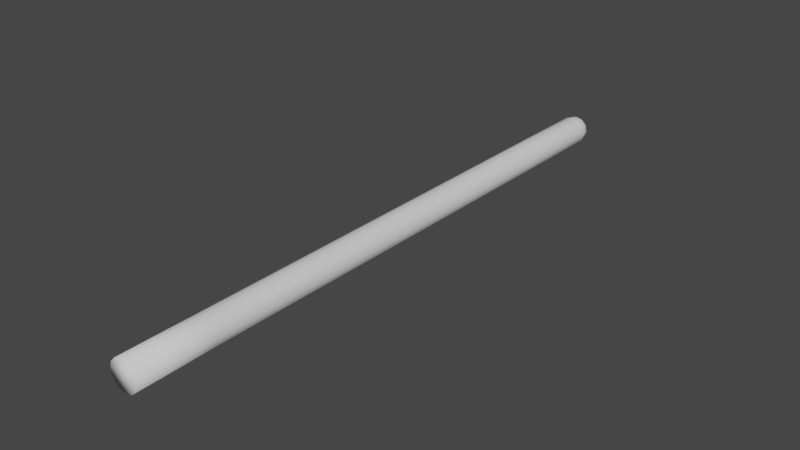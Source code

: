 # Source: tube.blend  (saved by Blender 3.1.7; exported with 4.5.12 LTS)
import bpy
from mathutils import Matrix  # noqa: F401  (used for matrix-valued properties, if any)

bpy.ops.wm.read_factory_settings(use_empty=True)
scene = bpy.context.scene
scene.name = 'Scene'

# ---- collections
col_collection = bpy.data.collections.new('Collection'); scene.collection.children.link(col_collection)

# ---- world
world_world = bpy.data.worlds.new('World'); scene.world = world_world
world_world.use_nodes = True; world_world.node_tree.nodes.clear()
_N = world_world.node_tree.nodes; _L = world_world.node_tree.links
n0 = _N.new('ShaderNodeOutputWorld'); n0.name = 'World Output'; n0.location = (300, 300)
n1 = _N.new('ShaderNodeBackground'); n1.name = 'Background'; n1.location = (10, 300)
n1.inputs[0].default_value = (0.05088, 0.05088, 0.05088, 1.0)
_L.new(n1.outputs[0], n0.inputs[0])
n0.is_active_output = True
world_world.color = (0.05088, 0.05088, 0.05088)
world_world.use_sun_shadow = False
world_world.sun_shadow_jitter_overblur = 0.0

# ---- meshes
me_cylinder = bpy.data.meshes.new('Cylinder')
me_cylinder.from_pydata([(0.0, 39.69, 1.0), (0.0, -0.03988, 1.0), (0.5, 39.69, 0.866), (0.5, -0.03988, 0.866), (0.866, 39.69, 0.5), (0.866, -0.03988, 0.5), (1.0, 39.69, 8.246e-07), (1.0, -0.03988, -9.12e-07), (0.866, 39.69, -0.5), (0.866, -0.03988, -0.5), (0.5, 39.69, -0.866), (0.5, -0.03988, -0.866), (-8.742e-08, 39.69, -1.0), (-8.742e-08, -0.03988, -1.0), (-0.5, 39.69, -0.866), (-0.5, -0.03988, -0.866), (-0.866, 39.69, -0.5), (-0.866, -0.03988, -0.5), (-1.0, 39.69, 8.803e-07), (-1.0, -0.03988, -8.564e-07), (-0.866, 39.69, 0.5), (-0.866, -0.03988, 0.5), (-0.5, 39.69, 0.866), (-0.5, -0.03988, 0.866), (0.0, 34.72, 1.0), (0.0, 29.76, 1.0), (0.0, 24.79, 1.0), (0.0, 19.83, 1.0), (0.0, 14.86, 1.0), (0.0, 9.893, 1.0), (0.0, 4.926, 1.0), (0.5, 4.926, 0.866), (0.5, 9.893, 0.866), (0.5, 14.86, 0.866), (0.5, 19.83, 0.866), (0.5, 24.79, 0.866), (0.5, 29.76, 0.866), (0.5, 34.72, 0.866), (0.866, 4.926, 0.5), (0.866, 9.893, 0.5), (0.866, 14.86, 0.5), (0.866, 19.83, 0.5), (0.866, 24.79, 0.5), (0.866, 29.76, 0.5), (0.866, 34.72, 0.5), (1.0, 4.926, -6.95e-07), (1.0, 9.893, -4.779e-07), (1.0, 14.86, -2.608e-07), (1.0, 19.83, -4.371e-08), (1.0, 24.79, 1.734e-07), (1.0, 29.76, 3.905e-07), (1.0, 34.72, 6.075e-07), (0.866, 4.926, -0.5), (0.866, 9.893, -0.5), (0.866, 14.86, -0.5), (0.866, 19.83, -0.5), (0.866, 24.79, -0.5), (0.866, 29.76, -0.5), (0.866, 34.72, -0.5), (0.5, 4.926, -0.866), (0.5, 9.893, -0.866), (0.5, 14.86, -0.866), (0.5, 19.83, -0.866), (0.5, 24.79, -0.866), (0.5, 29.76, -0.866), (0.5, 34.72, -0.866), (-8.742e-08, 4.926, -1.0), (-8.742e-08, 9.893, -1.0), (-8.742e-08, 14.86, -1.0), (-8.742e-08, 19.83, -1.0), (-8.742e-08, 24.79, -1.0), (-8.742e-08, 29.76, -1.0), (-8.742e-08, 34.72, -1.0), (-0.5, 4.926, -0.866), (-0.5, 9.893, -0.866), (-0.5, 14.86, -0.866), (-0.5, 19.83, -0.866), (-0.5, 24.79, -0.866), (-0.5, 29.76, -0.866), (-0.5, 34.72, -0.866), (-0.866, 4.926, -0.5), (-0.866, 9.893, -0.5), (-0.866, 14.86, -0.5), (-0.866, 19.83, -0.5), (-0.866, 24.79, -0.5), (-0.866, 29.76, -0.5), (-0.866, 34.72, -0.5), (-1.0, 4.926, -6.393e-07), (-1.0, 9.893, -4.222e-07), (-1.0, 14.86, -2.052e-07), (-1.0, 19.83, 1.192e-08), (-1.0, 24.79, 2.29e-07), (-1.0, 29.76, 4.461e-07), (-1.0, 34.72, 6.632e-07), (-0.866, 4.926, 0.5), (-0.866, 9.893, 0.5), (-0.866, 14.86, 0.5), (-0.866, 19.83, 0.5), (-0.866, 24.79, 0.5), (-0.866, 29.76, 0.5), (-0.866, 34.72, 0.5), (-0.5, 4.926, 0.866), (-0.5, 9.893, 0.866), (-0.5, 14.86, 0.866), (-0.5, 19.83, 0.866), (-0.5, 24.79, 0.866), (-0.5, 29.76, 0.866), (-0.5, 34.72, 0.866), (-0.02974, 40.25, 0.9218), (0.4305, 40.25, 0.7985), (0.7675, 40.25, 0.4615), (0.8908, 40.25, 0.00124), (0.7675, 40.25, -0.459), (0.4305, 40.25, -0.796), (-0.02974, 40.25, -0.9193), (-0.4042, 40.02, -0.7001), (-0.7001, 40.02, -0.4042), (-0.8084, 40.02, 3.494e-07), (-0.7001, 40.02, 0.4042), (-0.4042, 40.02, 0.7001), (-0.02974, 40.61, 0.6757), (0.3075, 40.61, 0.5854), (0.5544, 40.61, 0.3385), (0.6447, 40.61, 0.00124), (0.5544, 40.61, -0.336), (0.3075, 40.61, -0.5829), (-0.02974, 40.61, -0.6732), (-0.2961, 40.22, -0.5129), (-0.5129, 40.22, -0.2961), (-0.5923, 40.22, 3.436e-07), (-0.5129, 40.22, 0.2961), (-0.2961, 40.22, 0.5129), (-0.02974, 40.86, 0.295), (0.1171, 40.86, 0.2556), (0.2246, 40.86, 0.1481), (0.264, 40.86, 0.00124), (0.2246, 40.86, -0.1456), (0.1171, 40.86, -0.2531), (-0.02974, 40.86, -0.2925), (-0.1766, 40.86, -0.2531), (-0.2841, 40.86, -0.1456), (-0.3235, 40.86, 0.00124), (-0.2841, 40.86, 0.1481), (-0.129, 40.36, 0.2234)], [], [(30, 1, 3, 31), (31, 3, 5, 38), (38, 5, 7, 45), (45, 7, 9, 52), (52, 9, 11, 59), (59, 11, 13, 66), (66, 13, 15, 73), (73, 15, 17, 80), (80, 17, 19, 87), (87, 19, 21, 94), (3, 1, 23, 21, 19, 17, 15, 13, 11, 9, 7, 5), (94, 21, 23, 101), (101, 23, 1, 30), (14, 16, 116, 115), (22, 107, 24, 0), (107, 106, 25, 24), (106, 105, 26, 25), (105, 104, 27, 26), (104, 103, 28, 27), (103, 102, 29, 28), (102, 101, 30, 29), (20, 100, 107, 22), (100, 99, 106, 107), (99, 98, 105, 106), (98, 97, 104, 105), (97, 96, 103, 104), (96, 95, 102, 103), (95, 94, 101, 102), (18, 93, 100, 20), (93, 92, 99, 100), (92, 91, 98, 99), (91, 90, 97, 98), (90, 89, 96, 97), (89, 88, 95, 96), (88, 87, 94, 95), (16, 86, 93, 18), (86, 85, 92, 93), (85, 84, 91, 92), (84, 83, 90, 91), (83, 82, 89, 90), (82, 81, 88, 89), (81, 80, 87, 88), (14, 79, 86, 16), (79, 78, 85, 86), (78, 77, 84, 85), (77, 76, 83, 84), (76, 75, 82, 83), (75, 74, 81, 82), (74, 73, 80, 81), (12, 72, 79, 14), (72, 71, 78, 79), (71, 70, 77, 78), (70, 69, 76, 77), (69, 68, 75, 76), (68, 67, 74, 75), (67, 66, 73, 74), (10, 65, 72, 12), (65, 64, 71, 72), (64, 63, 70, 71), (63, 62, 69, 70), (62, 61, 68, 69), (61, 60, 67, 68), (60, 59, 66, 67), (8, 58, 65, 10), (58, 57, 64, 65), (57, 56, 63, 64), (56, 55, 62, 63), (55, 54, 61, 62), (54, 53, 60, 61), (53, 52, 59, 60), (6, 51, 58, 8), (51, 50, 57, 58), (50, 49, 56, 57), (49, 48, 55, 56), (48, 47, 54, 55), (47, 46, 53, 54), (46, 45, 52, 53), (4, 44, 51, 6), (44, 43, 50, 51), (43, 42, 49, 50), (42, 41, 48, 49), (41, 40, 47, 48), (40, 39, 46, 47), (39, 38, 45, 46), (2, 37, 44, 4), (37, 36, 43, 44), (36, 35, 42, 43), (35, 34, 41, 42), (34, 33, 40, 41), (33, 32, 39, 40), (32, 31, 38, 39), (0, 24, 37, 2), (24, 25, 36, 37), (25, 26, 35, 36), (26, 27, 34, 35), (27, 28, 33, 34), (28, 29, 32, 33), (29, 30, 31, 32), (112, 113, 125, 124), (12, 14, 115, 114), (10, 12, 114, 113), (8, 10, 113, 112), (6, 8, 112, 111), (22, 0, 108, 119), (0, 2, 109, 108), (4, 6, 111, 110), (20, 22, 119, 118), (2, 4, 110, 109), (18, 20, 118, 117), (16, 18, 117, 116), (124, 125, 137, 136), (119, 108, 120, 131), (109, 110, 122, 121), (116, 117, 129, 128), (113, 114, 126, 125), (110, 111, 123, 122), (117, 118, 130, 129), (114, 115, 127, 126), (111, 112, 124, 123), (118, 119, 131, 130), (108, 109, 121, 120), (115, 116, 128, 127), (132, 133, 134, 135, 136, 137, 138, 139, 140, 141, 142, 143), (131, 120, 132, 143), (121, 122, 134, 133), (128, 129, 141, 140), (125, 126, 138, 137), (122, 123, 135, 134), (129, 130, 142, 141), (126, 127, 139, 138), (123, 124, 136, 135), (130, 131, 143, 142), (120, 121, 133, 132), (127, 128, 140, 139)])
me_cylinder.polygons.foreach_set('use_smooth', [True] * 134)
_uv = me_cylinder.uv_layers.new(name='UVMap')
_uv.uv.foreach_set('vector', [1.0, 0.9375, 1.0, 1.0, 0.9167, 1.0, 0.9167, 0.9375, 0.9167, 0.9375, 0.9167, 1.0, 0.8333, 1.0, 0.8333, 0.9375, 0.8333, 0.9375, 0.8333, 1.0, 0.75, 1.0, 0.75, 0.9375, 0.75, 0.9375, 0.75, 1.0, 0.6667, 1.0, 0.6667, 0.9375, 0.6667, 0.9375, 0.6667, 1.0, 0.5833, 1.0, 0.5833, 0.9375, 0.5833, 0.9375, 0.5833, 1.0, 0.5, 1.0, 0.5, 0.9375, 0.5, 0.9375, 0.5, 1.0, 0.4167, 1.0, 0.4167, 0.9375, 0.4167, 0.9375, 0.4167, 1.0, 0.3333, 1.0, 0.3333, 0.9375, 0.3333, 0.9375, 0.3333, 1.0, 0.25, 1.0, 0.25, 0.9375, 0.25, 0.9375, 0.25, 1.0, 0.1667, 1.0, 0.1667, 0.9375, 0.37, 0.4578, 0.25, 0.49, 0.13, 0.4578, 0.04215, 0.37, 0.01, 0.25, 0.04215, 0.13, 0.13, 0.04215, 0.25, 0.01, 0.37, 0.04215, 0.4578, 0.13, 0.49, 0.25, 0.4578, 0.37, 0.1667, 0.9375, 0.1667, 1.0, 0.08333, 1.0, 0.08333, 0.9375, 0.08333, 0.9375, 0.08333, 1.0, 7.451e-08, 1.0, 7.451e-08, 0.9375, 0.4167, 0.5, 0.3333, 0.5, 0.3333, 0.5, 0.4167, 0.5, 0.08333, 0.5, 0.08333, 0.5625, 7.451e-08, 0.5625, 7.451e-08, 0.5, 0.08333, 0.5625, 0.08333, 0.625, 7.451e-08, 0.625, 7.451e-08, 0.5625, 0.08333, 0.625, 0.08333, 0.6875, 7.451e-08, 0.6875, 7.451e-08, 0.625, 0.08333, 0.6875, 0.08333, 0.75, 7.451e-08, 0.75, 7.451e-08, 0.6875, 0.08333, 0.75, 0.08333, 0.8125, 7.451e-08, 0.8125, 7.451e-08, 0.75, 0.08333, 0.8125, 0.08333, 0.875, 7.451e-08, 0.875, 7.451e-08, 0.8125, 0.08333, 0.875, 0.08333, 0.9375, 7.451e-08, 0.9375, 7.451e-08, 0.875, 0.1667, 0.5, 0.1667, 0.5625, 0.08333, 0.5625, 0.08333, 0.5, 0.1667, 0.5625, 0.1667, 0.625, 0.08333, 0.625, 0.08333, 0.5625, 0.1667, 0.625, 0.1667, 0.6875, 0.08333, 0.6875, 0.08333, 0.625, 0.1667, 0.6875, 0.1667, 0.75, 0.08333, 0.75, 0.08333, 0.6875, 0.1667, 0.75, 0.1667, 0.8125, 0.08333, 0.8125, 0.08333, 0.75, 0.1667, 0.8125, 0.1667, 0.875, 0.08333, 0.875, 0.08333, 0.8125, 0.1667, 0.875, 0.1667, 0.9375, 0.08333, 0.9375, 0.08333, 0.875, 0.25, 0.5, 0.25, 0.5625, 0.1667, 0.5625, 0.1667, 0.5, 0.25, 0.5625, 0.25, 0.625, 0.1667, 0.625, 0.1667, 0.5625, 0.25, 0.625, 0.25, 0.6875, 0.1667, 0.6875, 0.1667, 0.625, 0.25, 0.6875, 0.25, 0.75, 0.1667, 0.75, 0.1667, 0.6875, 0.25, 0.75, 0.25, 0.8125, 0.1667, 0.8125, 0.1667, 0.75, 0.25, 0.8125, 0.25, 0.875, 0.1667, 0.875, 0.1667, 0.8125, 0.25, 0.875, 0.25, 0.9375, 0.1667, 0.9375, 0.1667, 0.875, 0.3333, 0.5, 0.3333, 0.5625, 0.25, 0.5625, 0.25, 0.5, 0.3333, 0.5625, 0.3333, 0.625, 0.25, 0.625, 0.25, 0.5625, 0.3333, 0.625, 0.3333, 0.6875, 0.25, 0.6875, 0.25, 0.625, 0.3333, 0.6875, 0.3333, 0.75, 0.25, 0.75, 0.25, 0.6875, 0.3333, 0.75, 0.3333, 0.8125, 0.25, 0.8125, 0.25, 0.75, 0.3333, 0.8125, 0.3333, 0.875, 0.25, 0.875, 0.25, 0.8125, 0.3333, 0.875, 0.3333, 0.9375, 0.25, 0.9375, 0.25, 0.875, 0.4167, 0.5, 0.4167, 0.5625, 0.3333, 0.5625, 0.3333, 0.5, 0.4167, 0.5625, 0.4167, 0.625, 0.3333, 0.625, 0.3333, 0.5625, 0.4167, 0.625, 0.4167, 0.6875, 0.3333, 0.6875, 0.3333, 0.625, 0.4167, 0.6875, 0.4167, 0.75, 0.3333, 0.75, 0.3333, 0.6875, 0.4167, 0.75, 0.4167, 0.8125, 0.3333, 0.8125, 0.3333, 0.75, 0.4167, 0.8125, 0.4167, 0.875, 0.3333, 0.875, 0.3333, 0.8125, 0.4167, 0.875, 0.4167, 0.9375, 0.3333, 0.9375, 0.3333, 0.875, 0.5, 0.5, 0.5, 0.5625, 0.4167, 0.5625, 0.4167, 0.5, 0.5, 0.5625, 0.5, 0.625, 0.4167, 0.625, 0.4167, 0.5625, 0.5, 0.625, 0.5, 0.6875, 0.4167, 0.6875, 0.4167, 0.625, 0.5, 0.6875, 0.5, 0.75, 0.4167, 0.75, 0.4167, 0.6875, 0.5, 0.75, 0.5, 0.8125, 0.4167, 0.8125, 0.4167, 0.75, 0.5, 0.8125, 0.5, 0.875, 0.4167, 0.875, 0.4167, 0.8125, 0.5, 0.875, 0.5, 0.9375, 0.4167, 0.9375, 0.4167, 0.875, 0.5833, 0.5, 0.5833, 0.5625, 0.5, 0.5625, 0.5, 0.5, 0.5833, 0.5625, 0.5833, 0.625, 0.5, 0.625, 0.5, 0.5625, 0.5833, 0.625, 0.5833, 0.6875, 0.5, 0.6875, 0.5, 0.625, 0.5833, 0.6875, 0.5833, 0.75, 0.5, 0.75, 0.5, 0.6875, 0.5833, 0.75, 0.5833, 0.8125, 0.5, 0.8125, 0.5, 0.75, 0.5833, 0.8125, 0.5833, 0.875, 0.5, 0.875, 0.5, 0.8125, 0.5833, 0.875, 0.5833, 0.9375, 0.5, 0.9375, 0.5, 0.875, 0.6667, 0.5, 0.6667, 0.5625, 0.5833, 0.5625, 0.5833, 0.5, 0.6667, 0.5625, 0.6667, 0.625, 0.5833, 0.625, 0.5833, 0.5625, 0.6667, 0.625, 0.6667, 0.6875, 0.5833, 0.6875, 0.5833, 0.625, 0.6667, 0.6875, 0.6667, 0.75, 0.5833, 0.75, 0.5833, 0.6875, 0.6667, 0.75, 0.6667, 0.8125, 0.5833, 0.8125, 0.5833, 0.75, 0.6667, 0.8125, 0.6667, 0.875, 0.5833, 0.875, 0.5833, 0.8125, 0.6667, 0.875, 0.6667, 0.9375, 0.5833, 0.9375, 0.5833, 0.875, 0.75, 0.5, 0.75, 0.5625, 0.6667, 0.5625, 0.6667, 0.5, 0.75, 0.5625, 0.75, 0.625, 0.6667, 0.625, 0.6667, 0.5625, 0.75, 0.625, 0.75, 0.6875, 0.6667, 0.6875, 0.6667, 0.625, 0.75, 0.6875, 0.75, 0.75, 0.6667, 0.75, 0.6667, 0.6875, 0.75, 0.75, 0.75, 0.8125, 0.6667, 0.8125, 0.6667, 0.75, 0.75, 0.8125, 0.75, 0.875, 0.6667, 0.875, 0.6667, 0.8125, 0.75, 0.875, 0.75, 0.9375, 0.6667, 0.9375, 0.6667, 0.875, 0.8333, 0.5, 0.8333, 0.5625, 0.75, 0.5625, 0.75, 0.5, 0.8333, 0.5625, 0.8333, 0.625, 0.75, 0.625, 0.75, 0.5625, 0.8333, 0.625, 0.8333, 0.6875, 0.75, 0.6875, 0.75, 0.625, 0.8333, 0.6875, 0.8333, 0.75, 0.75, 0.75, 0.75, 0.6875, 0.8333, 0.75, 0.8333, 0.8125, 0.75, 0.8125, 0.75, 0.75, 0.8333, 0.8125, 0.8333, 0.875, 0.75, 0.875, 0.75, 0.8125, 0.8333, 0.875, 0.8333, 0.9375, 0.75, 0.9375, 0.75, 0.875, 0.9167, 0.5, 0.9167, 0.5625, 0.8333, 0.5625, 0.8333, 0.5, 0.9167, 0.5625, 0.9167, 0.625, 0.8333, 0.625, 0.8333, 0.5625, 0.9167, 0.625, 0.9167, 0.6875, 0.8333, 0.6875, 0.8333, 0.625, 0.9167, 0.6875, 0.9167, 0.75, 0.8333, 0.75, 0.8333, 0.6875, 0.9167, 0.75, 0.9167, 0.8125, 0.8333, 0.8125, 0.8333, 0.75, 0.9167, 0.8125, 0.9167, 0.875, 0.8333, 0.875, 0.8333, 0.8125, 0.9167, 0.875, 0.9167, 0.9375, 0.8333, 0.9375, 0.8333, 0.875, 1.0, 0.5, 1.0, 0.5625, 0.9167, 0.5625, 0.9167, 0.5, 1.0, 0.5625, 1.0, 0.625, 0.9167, 0.625, 0.9167, 0.5625, 1.0, 0.625, 1.0, 0.6875, 0.9167, 0.6875, 0.9167, 0.625, 1.0, 0.6875, 1.0, 0.75, 0.9167, 0.75, 0.9167, 0.6875, 1.0, 0.75, 1.0, 0.8125, 0.9167, 0.8125, 0.9167, 0.75, 1.0, 0.8125, 1.0, 0.875, 0.9167, 0.875, 0.9167, 0.8125, 1.0, 0.875, 1.0, 0.9375, 0.9167, 0.9375, 0.9167, 0.875, 0.6667, 0.5, 0.5833, 0.5, 0.5833, 0.5, 0.6667, 0.5, 0.5, 0.5, 0.4167, 0.5, 0.4167, 0.5, 0.5, 0.5, 0.5833, 0.5, 0.5, 0.5, 0.5, 0.5, 0.5833, 0.5, 0.6667, 0.5, 0.5833, 0.5, 0.5833, 0.5, 0.6667, 0.5, 0.75, 0.5, 0.6667, 0.5, 0.6667, 0.5, 0.75, 0.5, 0.08333, 0.5, 7.451e-08, 0.5, 7.451e-08, 0.5, 0.08333, 0.5, 1.0, 0.5, 0.9167, 0.5, 0.9167, 0.5, 1.0, 0.5, 0.8333, 0.5, 0.75, 0.5, 0.75, 0.5, 0.8333, 0.5, 0.1667, 0.5, 0.08333, 0.5, 0.08333, 0.5, 0.1667, 0.5, 0.9167, 0.5, 0.8333, 0.5, 0.8333, 0.5, 0.9167, 0.5, 0.25, 0.5, 0.1667, 0.5, 0.1667, 0.5, 0.25, 0.5, 0.3333, 0.5, 0.25, 0.5, 0.25, 0.5, 0.3333, 0.5, 0.6667, 0.5, 0.5833, 0.5, 0.5833, 0.5, 0.6667, 0.5, 0.08333, 0.5, 7.451e-08, 0.5, 7.451e-08, 0.5, 0.08333, 0.5, 0.9167, 0.5, 0.8333, 0.5, 0.8333, 0.5, 0.9167, 0.5, 0.3333, 0.5, 0.25, 0.5, 0.25, 0.5, 0.3333, 0.5, 0.5833, 0.5, 0.5, 0.5, 0.5, 0.5, 0.5833, 0.5, 0.8333, 0.5, 0.75, 0.5, 0.75, 0.5, 0.8333, 0.5, 0.25, 0.5, 0.1667, 0.5, 0.1667, 0.5, 0.25, 0.5, 0.5, 0.5, 0.4167, 0.5, 0.4167, 0.5, 0.5, 0.5, 0.75, 0.5, 0.6667, 0.5, 0.6667, 0.5, 0.75, 0.5, 0.1667, 0.5, 0.08333, 0.5, 0.08333, 0.5, 0.1667, 0.5, 1.0, 0.5, 0.9167, 0.5, 0.9167, 0.5, 1.0, 0.5, 0.4167, 0.5, 0.3333, 0.5, 0.3333, 0.5, 0.4167, 0.5, 0.75, 0.49, 0.87, 0.4578, 0.9578, 0.37, 0.99, 0.25, 0.9578, 0.13, 0.87, 0.04215, 0.75, 0.01, 0.63, 0.04215, 0.5422, 0.13, 0.51, 0.25, 0.5422, 0.37, 0.63, 0.4578, 0.08333, 0.5, 7.451e-08, 0.5, 7.451e-08, 0.5, 0.08333, 0.5, 0.9167, 0.5, 0.8333, 0.5, 0.8333, 0.5, 0.9167, 0.5, 0.3333, 0.5, 0.25, 0.5, 0.25, 0.5, 0.3333, 0.5, 0.5833, 0.5, 0.5, 0.5, 0.5, 0.5, 0.5833, 0.5, 0.8333, 0.5, 0.75, 0.5, 0.75, 0.5, 0.8333, 0.5, 0.25, 0.5, 0.1667, 0.5, 0.1667, 0.5, 0.25, 0.5, 0.5, 0.5, 0.4167, 0.5, 0.4167, 0.5, 0.5, 0.5, 0.75, 0.5, 0.6667, 0.5, 0.6667, 0.5, 0.75, 0.5, 0.1667, 0.5, 0.08333, 0.5, 0.08333, 0.5, 0.1667, 0.5, 1.0, 0.5, 0.9167, 0.5, 0.9167, 0.5, 1.0, 0.5, 0.4167, 0.5, 0.3333, 0.5, 0.3333, 0.5, 0.4167, 0.5])
me_cylinder.use_remesh_fix_poles = True
me_cylinder.use_remesh_preserve_attributes = False
me_cylinder.update()
arm_armature = bpy.data.armatures.new('Armature')  # bones are not reproduced

# ---- objects
ob_cylinder = bpy.data.objects.new('Cylinder', me_cylinder)
ob_armature = bpy.data.objects.new('Armature', arm_armature)

# ---- transforms, parenting, visibility, modifiers, constraints
ob_cylinder.parent = ob_armature
ob_cylinder.location = (0.0, 0.0, 0.0)
ob_cylinder.rotation_euler = (0.0, 0.0, 3.142)
_vg = ob_cylinder.vertex_groups.new(name='Bone')
for _i, _w in zip([1, 3, 5, 7, 9, 11, 13, 15, 17, 19, 21, 23, 30, 31, 38, 45, 52, 59, 66, 73, 80, 87, 94, 101], [1.0, 0.9997, 0.9994, 0.9999, 0.9995, 0.9998, 1.0, 0.9995, 0.9972, 0.9949, 0.9959, 0.9989, 0.5, 0.5, 0.5, 0.5, 0.5, 0.5, 0.5, 0.5, 0.5, 0.5, 0.5, 0.5]): _vg.add([_i], _w, 'REPLACE')
_vg = ob_cylinder.vertex_groups.new(name='Bone.001')
for _i, _w in zip([29, 30, 31, 32, 38, 39, 45, 46, 52, 53, 59, 60, 66, 67, 73, 74, 80, 81, 87, 88, 94, 95, 101, 102], [1.547e-05, 0.9991, 0.9989, 2.994e-05, 1.0, 0.0003516, 1.0, 0.001134, 1.0, 0.00322, 1.0, 0.001078, 1.0, 0.0003015, 1.0, 3.854e-05, 0.9999, 6.186e-05, 0.9837, 7.253e-05, 0.9957, 4.713e-06, 1.0, 4.042e-07]): _vg.add([_i], _w, 'REPLACE')
_vg = ob_cylinder.vertex_groups.new(name='Bone.002')
for _i, _w in zip([29, 32, 39, 46, 53, 60, 67, 74, 81, 88, 95, 102], [0.9998, 1.0, 0.9996, 0.9986, 0.9996, 0.9989, 0.9636, 0.996, 0.9997, 0.9974, 0.9958, 0.9935]): _vg.add([_i], _w, 'REPLACE')
_vg = ob_cylinder.vertex_groups.new(name='Bone.003')
for _i, _w in zip([27, 28, 33, 34, 40, 41, 47, 48, 54, 55, 61, 62, 68, 69, 75, 76, 82, 83, 89, 90, 96, 97, 103, 104], [0.01132, 1.0, 1.0, 0.01432, 0.9998, 0.004425, 1.0, 0.003179, 0.9892, 0.01198, 0.9892, 0.007641, 0.9989, 0.006522, 0.9999, 0.01715, 0.9999, 0.02599, 1.0, 0.05745, 1.0, 0.02739, 1.0, 0.02606]): _vg.add([_i], _w, 'REPLACE')
_vg = ob_cylinder.vertex_groups.new(name='Bone.004')
for _i, _w in zip([1, 3, 5, 7, 9, 11, 13, 15, 17, 19, 21, 23, 25, 26, 27, 28, 29, 30, 31, 32, 33, 34, 35, 36, 38, 39, 40, 41, 42, 43, 47, 48, 49, 50, 53, 55, 56, 57, 60, 61, 62, 63, 64, 67, 68, 69, 70, 71, 74, 75, 76, 77, 78, 80, 81, 82, 83, 84, 85, 87, 88, 89, 90, 91, 92, 94, 95, 96, 97, 98, 99, 101, 102, 103, 104, 105, 106], [0.0, 0.0, 0.0, 0.0, 0.0, 0.0, 0.0, 0.0, 0.0, 0.0, 0.0, 0.0, 0.0, 0.0003413, 1.0, 0.0, 0.0, 0.0, 0.0, 0.0, 0.0, 1.0, 0.000199, 0.0, 0.0, 0.0, 0.0, 1.0, 0.000118, 0.0, 0.0, 1.0, 0.0003414, 0.0, 0.0, 1.0, 0.0005934, 0.0, 0.0, 0.0, 1.0, 7.624e-05, 0.0, 0.0, 0.0, 1.0, 2.938e-06, 0.0, 0.0, 0.0, 1.0, 0.0009799, 0.0, 0.0, 0.0, 0.0, 1.0, 0.0001363, 0.0, 0.0, 0.0, 0.0, 1.0, 0.0, 0.0, 0.0, 0.0, 0.0, 1.0, 0.004336, 0.0, 0.0, 0.0, 0.0, 1.0, 0.007066, 0.0]): _vg.add([_i], _w, 'REPLACE')
_vg = ob_cylinder.vertex_groups.new(name='Bone.005')
for _i, _w in zip([25, 26, 35, 36, 42, 43, 49, 50, 56, 57, 63, 64, 70, 71, 77, 78, 84, 85, 91, 92, 98, 99, 105, 106], [4.635e-05, 1.0, 1.0, 0.0001134, 1.0, 0.000292, 1.0, 9.945e-05, 1.0, 0.0, 1.0, 6.5e-08, 1.0, 2.89e-07, 1.0, 1.254e-08, 1.0, 2.317e-07, 1.0, 3.852e-06, 0.9998, 1.302e-07, 0.9999, 9.372e-08]): _vg.add([_i], _w, 'REPLACE')
_vg = ob_cylinder.vertex_groups.new(name='Bone.006')
for _i, _w in zip([0, 2, 4, 6, 8, 10, 12, 14, 16, 18, 20, 22, 24, 25, 36, 37, 43, 44, 50, 51, 57, 58, 64, 65, 71, 72, 78, 79, 85, 86, 92, 93, 99, 100, 106, 107, 108, 109, 110, 111, 112, 113, 114, 115, 116, 117, 118, 119, 120, 121, 122, 123, 124, 125, 126, 127, 128, 129, 130, 131, 132, 133, 134, 135, 136, 137, 138, 139, 140, 141, 142, 143], [0.0003901, 1.838e-05, 0.0002606, 0.0002537, 0.00326, 0.01448, 0.0844, 0.01689, 0.007056, 0.0003239, 0.0003118, 2.281e-05, 1.152e-05, 1.0, 1.0, 5.327e-06, 1.0, 3.54e-08, 1.0, 2.807e-07, 0.9998, 1.692e-08, 1.0, 3.686e-07, 0.999, 3.855e-06, 0.9998, 3.613e-06, 1.0, 4.069e-05, 0.9972, 8.739e-06, 0.9999, 2.872e-06, 1.0, 1.41e-08, 0.0003901, 1.838e-05, 0.0002606, 0.0002537, 0.00326, 0.01448, 0.0844, 0.01689, 0.007056, 0.0003239, 0.0003118, 2.281e-05, 0.0003901, 1.838e-05, 0.0002606, 0.0002537, 0.00326, 0.01448, 0.0844, 0.01689, 0.007056, 0.0003239, 0.0003118, 2.281e-05, 0.0003901, 1.838e-05, 0.0002606, 0.0002537, 0.00326, 0.01448, 0.0844, 0.01689, 0.007056, 0.0003239, 0.0003118, 2.281e-05]): _vg.add([_i], _w, 'REPLACE')
_vg = ob_cylinder.vertex_groups.new(name='Bone.007')
for _i, _w in zip([0, 2, 4, 6, 8, 10, 12, 14, 16, 18, 20, 22, 24, 37, 44, 51, 58, 65, 72, 79, 86, 93, 100, 107, 108, 109, 110, 111, 112, 113, 114, 115, 116, 117, 118, 119, 120, 121, 122, 123, 124, 125, 126, 127, 128, 129, 130, 131, 132, 133, 134, 135, 136, 137, 138, 139, 140, 141, 142, 143], [1.0, 1.0, 1.0, 1.0, 1.0, 1.0, 0.9999, 0.9999, 0.9998, 0.9999, 0.9992, 0.9999, 1.0, 1.0, 1.0, 1.0, 1.0, 0.9997, 0.9827, 0.9975, 0.996, 0.9953, 0.9991, 0.9999, 1.0, 1.0, 1.0, 1.0, 1.0, 1.0, 0.9999, 0.9999, 0.9998, 0.9999, 0.9992, 0.9999, 1.0, 1.0, 1.0, 1.0, 1.0, 1.0, 0.9999, 0.9999, 0.9998, 0.9999, 0.9992, 0.9999, 1.0, 1.0, 1.0, 1.0, 1.0, 1.0, 0.9999, 0.9999, 0.9998, 0.9999, 0.9992, 0.9999]): _vg.add([_i], _w, 'REPLACE')
_m = ob_cylinder.modifiers.new('Armature', 'ARMATURE')
_m.object = ob_armature
ob_armature.location = (0.0, 0.0, 0.0)
ob_armature.rotation_euler = (0.0, -0.0, 3.142)

# ---- collection membership
col_collection.objects.link(ob_cylinder)
col_collection.objects.link(ob_armature)

# ---- scene / render settings (as saved in the file)
scene.frame_start = 1; scene.frame_end = 250; scene.frame_set(1)
scene.render.engine = 'BLENDER_EEVEE_NEXT'
scene.cycles.sampling_pattern = 'TABULATED_SOBOL'
scene.cycles.use_light_tree = False
scene.view_settings.view_transform = 'Filmic'
bpy.context.view_layer.update()

# ---- added for rendering (the .blend has no active camera and no usable light): camera, sun
cam_auto = bpy.data.cameras.new('AutoCamera')
cam_auto.lens = 50.0
cam_auto.sensor_width = 36.0
cam_auto.clip_end = 1000.0
ob_auto_camera = bpy.data.objects.new('AutoCamera', cam_auto)
scene.collection.objects.link(ob_auto_camera)
ob_auto_camera.location = (37.9352, -25.1105, 30.3482)
ob_auto_camera.rotation_euler = (1.09748, -7.21219e-08, 0.694738)
scene.camera = ob_auto_camera
light_auto_sun = bpy.data.lights.new('AutoSun', 'SUN')
light_auto_sun.energy = 3.0
light_auto_sun.angle = 0.0523599
ob_auto_sun = bpy.data.objects.new('AutoSun', light_auto_sun)
scene.collection.objects.link(ob_auto_sun)
ob_auto_sun.rotation_euler = (0.872665, 0.174533, 0.523599)
bpy.context.view_layer.update()
